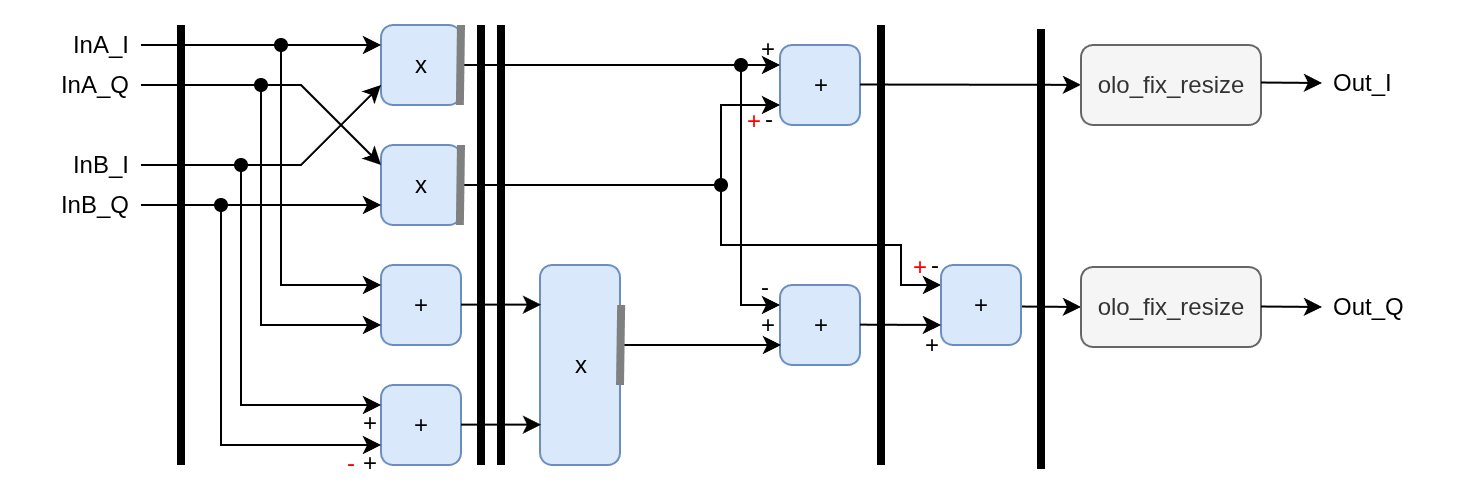

The diagram above was exported from draw.io. Its source (the exported page's mxGraphModel, read from the mxfile embedded in the PNG):
<mxGraphModel dx="2330" dy="1187" grid="1" gridSize="10" guides="1" tooltips="1" connect="1" arrows="1" fold="1" page="1" pageScale="1" pageWidth="850" pageHeight="1100" math="0" shadow="0">
  <root>
    <mxCell id="0" />
    <mxCell id="1" parent="0" />
    <mxCell id="2" value="InA_I" style="text;strokeColor=none;fillColor=none;align=right;verticalAlign=middle;spacingLeft=4;spacingRight=4;overflow=hidden;points=[[0,0.5],[1,0.5]];portConstraint=eastwest;rotatable=0;whiteSpace=wrap;html=1;" vertex="1" parent="1">
      <mxGeometry x="20" y="480" width="60" height="20" as="geometry" />
    </mxCell>
    <mxCell id="3" value="x" style="rounded=1;whiteSpace=wrap;html=1;fillColor=#dae8fc;strokeColor=#6c8ebf;" vertex="1" parent="1">
      <mxGeometry x="200" y="480" width="40" height="40" as="geometry" />
    </mxCell>
    <mxCell id="4" value="x" style="rounded=1;whiteSpace=wrap;html=1;fillColor=#dae8fc;strokeColor=#6c8ebf;" vertex="1" parent="1">
      <mxGeometry x="200" y="540" width="40" height="40" as="geometry" />
    </mxCell>
    <mxCell id="5" value="InA_Q" style="text;strokeColor=none;fillColor=none;align=right;verticalAlign=middle;spacingLeft=4;spacingRight=4;overflow=hidden;points=[[0,0.5],[1,0.5]];portConstraint=eastwest;rotatable=0;whiteSpace=wrap;html=1;" vertex="1" parent="1">
      <mxGeometry x="20" y="500" width="60" height="20" as="geometry" />
    </mxCell>
    <mxCell id="6" value="InB_I" style="text;strokeColor=none;fillColor=none;align=right;verticalAlign=middle;spacingLeft=4;spacingRight=4;overflow=hidden;points=[[0,0.5],[1,0.5]];portConstraint=eastwest;rotatable=0;whiteSpace=wrap;html=1;" vertex="1" parent="1">
      <mxGeometry x="20" y="540" width="60" height="20" as="geometry" />
    </mxCell>
    <mxCell id="7" value="InB_Q" style="text;strokeColor=none;fillColor=none;align=right;verticalAlign=middle;spacingLeft=4;spacingRight=4;overflow=hidden;points=[[0,0.5],[1,0.5]];portConstraint=eastwest;rotatable=0;whiteSpace=wrap;html=1;" vertex="1" parent="1">
      <mxGeometry x="20" y="560" width="60" height="20" as="geometry" />
    </mxCell>
    <mxCell id="8" value="+" style="rounded=1;whiteSpace=wrap;html=1;fillColor=#dae8fc;strokeColor=#6c8ebf;" vertex="1" parent="1">
      <mxGeometry x="399.5" y="610" width="40" height="40" as="geometry" />
    </mxCell>
    <mxCell id="9" value="+" style="rounded=1;whiteSpace=wrap;html=1;fillColor=#dae8fc;strokeColor=#6c8ebf;" vertex="1" parent="1">
      <mxGeometry x="200" y="600" width="40" height="40" as="geometry" />
    </mxCell>
    <mxCell id="10" value="+" style="rounded=1;whiteSpace=wrap;html=1;fillColor=#dae8fc;strokeColor=#6c8ebf;" vertex="1" parent="1">
      <mxGeometry x="200" y="660" width="40" height="40" as="geometry" />
    </mxCell>
    <mxCell id="11" value="" style="endArrow=none;html=1;rounded=0;strokeWidth=4;fillColor=#f5f5f5;strokeColor=light-dark(#000000,#000000);" edge="1" parent="1">
      <mxGeometry width="50" height="50" relative="1" as="geometry">
        <mxPoint x="100" y="700" as="sourcePoint" />
        <mxPoint x="100" y="480" as="targetPoint" />
      </mxGeometry>
    </mxCell>
    <mxCell id="12" value="x" style="rounded=1;whiteSpace=wrap;html=1;fillColor=#dae8fc;strokeColor=#6c8ebf;" vertex="1" parent="1">
      <mxGeometry x="279.5" y="600" width="40" height="100" as="geometry" />
    </mxCell>
    <mxCell id="13" value="+" style="rounded=1;whiteSpace=wrap;html=1;fillColor=#dae8fc;strokeColor=#6c8ebf;" vertex="1" parent="1">
      <mxGeometry x="399.5" y="490" width="40" height="40" as="geometry" />
    </mxCell>
    <mxCell id="14" value="" style="endArrow=none;html=1;rounded=0;strokeWidth=4;fillColor=#f5f5f5;strokeColor=light-dark(#000000,#000000);" edge="1" parent="1">
      <mxGeometry width="50" height="50" relative="1" as="geometry">
        <mxPoint x="250" y="700" as="sourcePoint" />
        <mxPoint x="250" y="480" as="targetPoint" />
      </mxGeometry>
    </mxCell>
    <mxCell id="15" value="" style="endArrow=none;html=1;rounded=0;strokeWidth=4;fillColor=#f5f5f5;strokeColor=light-dark(#000000,#000000);" edge="1" parent="1">
      <mxGeometry width="50" height="50" relative="1" as="geometry">
        <mxPoint x="450" y="700" as="sourcePoint" />
        <mxPoint x="450" y="480" as="targetPoint" />
      </mxGeometry>
    </mxCell>
    <mxCell id="16" value="" style="endArrow=classic;html=1;rounded=0;entryX=0;entryY=0.25;entryDx=0;entryDy=0;exitX=1;exitY=0.5;exitDx=0;exitDy=0;" edge="1" source="2" target="3" parent="1">
      <mxGeometry width="50" height="50" relative="1" as="geometry">
        <mxPoint x="120" y="490" as="sourcePoint" />
        <mxPoint x="170" y="440" as="targetPoint" />
      </mxGeometry>
    </mxCell>
    <mxCell id="17" value="" style="endArrow=classic;html=1;rounded=0;entryX=0;entryY=0.25;entryDx=0;entryDy=0;exitX=1;exitY=0.5;exitDx=0;exitDy=0;" edge="1" source="5" target="4" parent="1">
      <mxGeometry width="50" height="50" relative="1" as="geometry">
        <mxPoint x="120" y="509.8" as="sourcePoint" />
        <mxPoint x="200" y="509.8" as="targetPoint" />
        <Array as="points">
          <mxPoint x="160" y="510" />
          <mxPoint x="190" y="540" />
        </Array>
      </mxGeometry>
    </mxCell>
    <mxCell id="18" value="" style="endArrow=classic;html=1;rounded=0;entryX=0;entryY=0.75;entryDx=0;entryDy=0;exitX=1;exitY=0.5;exitDx=0;exitDy=0;" edge="1" source="6" target="3" parent="1">
      <mxGeometry width="50" height="50" relative="1" as="geometry">
        <mxPoint x="120" y="550" as="sourcePoint" />
        <mxPoint x="170" y="500" as="targetPoint" />
        <Array as="points">
          <mxPoint x="160" y="550" />
        </Array>
      </mxGeometry>
    </mxCell>
    <mxCell id="19" value="" style="endArrow=classic;html=1;rounded=0;entryX=0;entryY=0.75;entryDx=0;entryDy=0;exitX=1;exitY=0.5;exitDx=0;exitDy=0;" edge="1" source="7" target="4" parent="1">
      <mxGeometry width="50" height="50" relative="1" as="geometry">
        <mxPoint x="120" y="570" as="sourcePoint" />
        <mxPoint x="170" y="520" as="targetPoint" />
      </mxGeometry>
    </mxCell>
    <mxCell id="20" value="" style="endArrow=classic;html=1;rounded=0;entryX=0;entryY=0.25;entryDx=0;entryDy=0;startArrow=oval;startFill=1;" edge="1" target="9" parent="1">
      <mxGeometry width="50" height="50" relative="1" as="geometry">
        <mxPoint x="150" y="490" as="sourcePoint" />
        <mxPoint x="180" y="610" as="targetPoint" />
        <Array as="points">
          <mxPoint x="150" y="610" />
        </Array>
      </mxGeometry>
    </mxCell>
    <mxCell id="21" value="" style="endArrow=classic;html=1;rounded=0;entryX=0;entryY=0.75;entryDx=0;entryDy=0;startArrow=oval;startFill=1;" edge="1" target="9" parent="1">
      <mxGeometry width="50" height="50" relative="1" as="geometry">
        <mxPoint x="140" y="510" as="sourcePoint" />
        <mxPoint x="180" y="630" as="targetPoint" />
        <Array as="points">
          <mxPoint x="140" y="630" />
        </Array>
      </mxGeometry>
    </mxCell>
    <mxCell id="22" value="" style="endArrow=classic;html=1;rounded=0;entryX=0;entryY=0.25;entryDx=0;entryDy=0;startArrow=oval;startFill=1;" edge="1" target="10" parent="1">
      <mxGeometry width="50" height="50" relative="1" as="geometry">
        <mxPoint x="130" y="550" as="sourcePoint" />
        <mxPoint x="180" y="670" as="targetPoint" />
        <Array as="points">
          <mxPoint x="130" y="670" />
        </Array>
      </mxGeometry>
    </mxCell>
    <mxCell id="23" value="" style="endArrow=classic;html=1;rounded=0;entryX=0;entryY=0.75;entryDx=0;entryDy=0;startArrow=oval;startFill=1;" edge="1" target="10" parent="1">
      <mxGeometry width="50" height="50" relative="1" as="geometry">
        <mxPoint x="120" y="570" as="sourcePoint" />
        <mxPoint x="180" y="690" as="targetPoint" />
        <Array as="points">
          <mxPoint x="120" y="690" />
        </Array>
      </mxGeometry>
    </mxCell>
    <mxCell id="24" value="" style="endArrow=classic;html=1;rounded=0;entryX=0;entryY=0.25;entryDx=0;entryDy=0;" edge="1" target="13" parent="1">
      <mxGeometry width="50" height="50" relative="1" as="geometry">
        <mxPoint x="240" y="500" as="sourcePoint" />
        <mxPoint x="290" y="450" as="targetPoint" />
        <Array as="points">
          <mxPoint x="370" y="500" />
        </Array>
      </mxGeometry>
    </mxCell>
    <mxCell id="25" value="" style="endArrow=classic;html=1;rounded=0;entryX=0;entryY=0.75;entryDx=0;entryDy=0;" edge="1" target="13" parent="1">
      <mxGeometry width="50" height="50" relative="1" as="geometry">
        <mxPoint x="240" y="560" as="sourcePoint" />
        <mxPoint x="290" y="510" as="targetPoint" />
        <Array as="points">
          <mxPoint x="370" y="560" />
          <mxPoint x="370" y="520" />
        </Array>
      </mxGeometry>
    </mxCell>
    <mxCell id="26" value="-" style="text;strokeColor=none;fillColor=none;align=right;verticalAlign=middle;spacingLeft=4;spacingRight=4;overflow=hidden;points=[[0,0.5],[1,0.5]];portConstraint=eastwest;rotatable=0;whiteSpace=wrap;html=1;" vertex="1" parent="1">
      <mxGeometry x="382" y="517" width="20" height="20" as="geometry" />
    </mxCell>
    <mxCell id="27" value="+" style="text;strokeColor=none;fillColor=none;align=right;verticalAlign=middle;spacingLeft=4;spacingRight=4;overflow=hidden;points=[[0,0.5],[1,0.5]];portConstraint=eastwest;rotatable=0;whiteSpace=wrap;html=1;" vertex="1" parent="1">
      <mxGeometry x="383" y="482" width="20" height="20" as="geometry" />
    </mxCell>
    <mxCell id="28" value="" style="endArrow=classic;html=1;rounded=0;" edge="1" parent="1">
      <mxGeometry width="50" height="50" relative="1" as="geometry">
        <mxPoint x="240" y="619.8" as="sourcePoint" />
        <mxPoint x="280" y="619.8" as="targetPoint" />
      </mxGeometry>
    </mxCell>
    <mxCell id="29" value="" style="endArrow=classic;html=1;rounded=0;" edge="1" parent="1">
      <mxGeometry width="50" height="50" relative="1" as="geometry">
        <mxPoint x="240" y="679.8" as="sourcePoint" />
        <mxPoint x="280" y="679.8" as="targetPoint" />
      </mxGeometry>
    </mxCell>
    <mxCell id="30" value="" style="endArrow=classic;html=1;rounded=0;" edge="1" parent="1">
      <mxGeometry width="50" height="50" relative="1" as="geometry">
        <mxPoint x="319.5" y="640" as="sourcePoint" />
        <mxPoint x="400" y="640" as="targetPoint" />
      </mxGeometry>
    </mxCell>
    <mxCell id="31" value="" style="endArrow=classic;html=1;rounded=0;startArrow=oval;startFill=1;entryX=0;entryY=0.25;entryDx=0;entryDy=0;" edge="1" target="53" parent="1">
      <mxGeometry width="50" height="50" relative="1" as="geometry">
        <mxPoint x="370" y="560" as="sourcePoint" />
        <mxPoint x="410" y="560" as="targetPoint" />
        <Array as="points">
          <mxPoint x="370" y="580" />
          <mxPoint x="370" y="590" />
          <mxPoint x="460" y="590" />
          <mxPoint x="460" y="610" />
        </Array>
      </mxGeometry>
    </mxCell>
    <mxCell id="32" value="" style="endArrow=classic;html=1;rounded=0;startArrow=oval;startFill=1;entryX=0;entryY=0.25;entryDx=0;entryDy=0;" edge="1" target="8" parent="1">
      <mxGeometry width="50" height="50" relative="1" as="geometry">
        <mxPoint x="380" y="500" as="sourcePoint" />
        <mxPoint x="400" y="600" as="targetPoint" />
        <Array as="points">
          <mxPoint x="380" y="560" />
          <mxPoint x="380" y="620" />
        </Array>
      </mxGeometry>
    </mxCell>
    <mxCell id="33" value="-" style="text;strokeColor=none;fillColor=none;align=right;verticalAlign=middle;spacingLeft=4;spacingRight=4;overflow=hidden;points=[[0,0.5],[1,0.5]];portConstraint=eastwest;rotatable=0;whiteSpace=wrap;html=1;" vertex="1" parent="1">
      <mxGeometry x="379.5" y="601" width="20" height="19" as="geometry" />
    </mxCell>
    <mxCell id="34" value="-" style="text;strokeColor=none;fillColor=none;align=right;verticalAlign=middle;spacingLeft=4;spacingRight=4;overflow=hidden;points=[[0,0.5],[1,0.5]];portConstraint=eastwest;rotatable=0;whiteSpace=wrap;html=1;" vertex="1" parent="1">
      <mxGeometry x="465" y="590" width="20" height="20" as="geometry" />
    </mxCell>
    <mxCell id="35" value="+" style="text;strokeColor=none;fillColor=none;align=right;verticalAlign=middle;spacingLeft=4;spacingRight=4;overflow=hidden;points=[[0,0.5],[1,0.5]];portConstraint=eastwest;rotatable=0;whiteSpace=wrap;html=1;" vertex="1" parent="1">
      <mxGeometry x="383" y="620" width="20" height="20" as="geometry" />
    </mxCell>
    <mxCell id="36" value="" style="endArrow=classic;html=1;rounded=0;" edge="1" parent="1">
      <mxGeometry width="50" height="50" relative="1" as="geometry">
        <mxPoint x="519.5" y="620.76" as="sourcePoint" />
        <mxPoint x="550" y="621" as="targetPoint" />
      </mxGeometry>
    </mxCell>
    <mxCell id="37" value="" style="endArrow=classic;html=1;rounded=0;" edge="1" target="40" parent="1">
      <mxGeometry width="50" height="50" relative="1" as="geometry">
        <mxPoint x="439.5" y="509.76" as="sourcePoint" />
        <mxPoint x="470" y="510" as="targetPoint" />
      </mxGeometry>
    </mxCell>
    <mxCell id="38" value="olo_fix_resize" style="rounded=1;whiteSpace=wrap;html=1;fillColor=#f5f5f5;fontColor=#333333;strokeColor=#666666;" vertex="1" parent="1">
      <mxGeometry x="550" y="601" width="90" height="40" as="geometry" />
    </mxCell>
    <mxCell id="39" value="" style="endArrow=classic;html=1;rounded=0;" edge="1" parent="1">
      <mxGeometry width="50" height="50" relative="1" as="geometry">
        <mxPoint x="640" y="620.76" as="sourcePoint" />
        <mxPoint x="670.5" y="621" as="targetPoint" />
      </mxGeometry>
    </mxCell>
    <mxCell id="40" value="olo_fix_resize" style="rounded=1;whiteSpace=wrap;html=1;fillColor=#f5f5f5;fontColor=#333333;strokeColor=#666666;" vertex="1" parent="1">
      <mxGeometry x="550" y="490" width="90" height="40" as="geometry" />
    </mxCell>
    <mxCell id="41" value="" style="endArrow=classic;html=1;rounded=0;" edge="1" parent="1">
      <mxGeometry width="50" height="50" relative="1" as="geometry">
        <mxPoint x="640" y="508.76" as="sourcePoint" />
        <mxPoint x="670.5" y="509" as="targetPoint" />
      </mxGeometry>
    </mxCell>
    <mxCell id="42" value="Out_I" style="text;strokeColor=none;fillColor=none;align=left;verticalAlign=middle;spacingLeft=4;spacingRight=4;overflow=hidden;points=[[0,0.5],[1,0.5]];portConstraint=eastwest;rotatable=0;whiteSpace=wrap;html=1;" vertex="1" parent="1">
      <mxGeometry x="670" y="499" width="60" height="20" as="geometry" />
    </mxCell>
    <mxCell id="43" value="Out_Q" style="text;strokeColor=none;fillColor=none;align=left;verticalAlign=middle;spacingLeft=4;spacingRight=4;overflow=hidden;points=[[0,0.5],[1,0.5]];portConstraint=eastwest;rotatable=0;whiteSpace=wrap;html=1;" vertex="1" parent="1">
      <mxGeometry x="670" y="611" width="60" height="20" as="geometry" />
    </mxCell>
    <mxCell id="44" value="+" style="text;strokeColor=none;fillColor=none;align=right;verticalAlign=middle;spacingLeft=4;spacingRight=4;overflow=hidden;points=[[0,0.5],[1,0.5]];portConstraint=eastwest;rotatable=0;whiteSpace=wrap;html=1;" vertex="1" parent="1">
      <mxGeometry x="184" y="689" width="20" height="20" as="geometry" />
    </mxCell>
    <mxCell id="45" value="-" style="text;strokeColor=none;fillColor=none;align=right;verticalAlign=middle;spacingLeft=4;spacingRight=4;overflow=hidden;points=[[0,0.5],[1,0.5]];portConstraint=eastwest;rotatable=0;whiteSpace=wrap;html=1;fontColor=#FF0000;" vertex="1" parent="1">
      <mxGeometry x="173" y="689" width="20" height="20" as="geometry" />
    </mxCell>
    <mxCell id="46" value="+" style="text;strokeColor=none;fillColor=none;align=right;verticalAlign=middle;spacingLeft=4;spacingRight=4;overflow=hidden;points=[[0,0.5],[1,0.5]];portConstraint=eastwest;rotatable=0;whiteSpace=wrap;html=1;" vertex="1" parent="1">
      <mxGeometry x="184" y="669" width="20" height="20" as="geometry" />
    </mxCell>
    <mxCell id="47" value="+" style="text;strokeColor=none;fillColor=none;align=right;verticalAlign=middle;spacingLeft=4;spacingRight=4;overflow=hidden;points=[[0,0.5],[1,0.5]];portConstraint=eastwest;rotatable=0;whiteSpace=wrap;html=1;fontColor=#FF0000;" vertex="1" parent="1">
      <mxGeometry x="459" y="591" width="20" height="20" as="geometry" />
    </mxCell>
    <mxCell id="48" value="" style="endArrow=none;html=1;rounded=0;strokeWidth=4;fillColor=#f5f5f5;strokeColor=light-dark(#808080,#000000);" edge="1" parent="1">
      <mxGeometry width="50" height="50" relative="1" as="geometry">
        <mxPoint x="239.43" y="520" as="sourcePoint" />
        <mxPoint x="240" y="480" as="targetPoint" />
      </mxGeometry>
    </mxCell>
    <mxCell id="49" value="" style="endArrow=none;html=1;rounded=0;strokeWidth=4;fillColor=#f5f5f5;strokeColor=light-dark(#808080,#000000);" edge="1" parent="1">
      <mxGeometry width="50" height="50" relative="1" as="geometry">
        <mxPoint x="239.43" y="580" as="sourcePoint" />
        <mxPoint x="240" y="540" as="targetPoint" />
      </mxGeometry>
    </mxCell>
    <mxCell id="50" value="" style="endArrow=none;html=1;rounded=0;strokeWidth=4;fillColor=#f5f5f5;strokeColor=light-dark(#000000,#000000);" edge="1" parent="1">
      <mxGeometry width="50" height="50" relative="1" as="geometry">
        <mxPoint x="260" y="700" as="sourcePoint" />
        <mxPoint x="260" y="480" as="targetPoint" />
      </mxGeometry>
    </mxCell>
    <mxCell id="51" value="" style="endArrow=none;html=1;rounded=0;strokeWidth=4;fillColor=#f5f5f5;strokeColor=light-dark(#808080,#000000);" edge="1" parent="1">
      <mxGeometry width="50" height="50" relative="1" as="geometry">
        <mxPoint x="319.5" y="660" as="sourcePoint" />
        <mxPoint x="320.07" y="620" as="targetPoint" />
      </mxGeometry>
    </mxCell>
    <mxCell id="52" value="+" style="text;strokeColor=none;fillColor=none;align=right;verticalAlign=middle;spacingLeft=4;spacingRight=4;overflow=hidden;points=[[0,0.5],[1,0.5]];portConstraint=eastwest;rotatable=0;whiteSpace=wrap;html=1;fontColor=#FF0000;" vertex="1" parent="1">
      <mxGeometry x="375.5" y="518" width="20" height="20" as="geometry" />
    </mxCell>
    <mxCell id="53" value="+" style="rounded=1;whiteSpace=wrap;html=1;fillColor=#dae8fc;strokeColor=#6c8ebf;" vertex="1" parent="1">
      <mxGeometry x="480" y="600" width="40" height="40" as="geometry" />
    </mxCell>
    <mxCell id="54" value="" style="endArrow=classic;html=1;rounded=0;entryX=0;entryY=0.75;entryDx=0;entryDy=0;" edge="1" target="53" parent="1">
      <mxGeometry width="50" height="50" relative="1" as="geometry">
        <mxPoint x="439.5" y="629.83" as="sourcePoint" />
        <mxPoint x="470" y="630.07" as="targetPoint" />
      </mxGeometry>
    </mxCell>
    <mxCell id="55" value="+" style="text;strokeColor=none;fillColor=none;align=right;verticalAlign=middle;spacingLeft=4;spacingRight=4;overflow=hidden;points=[[0,0.5],[1,0.5]];portConstraint=eastwest;rotatable=0;whiteSpace=wrap;html=1;" vertex="1" parent="1">
      <mxGeometry x="465" y="630" width="20" height="20" as="geometry" />
    </mxCell>
    <mxCell id="56" value="" style="endArrow=none;html=1;rounded=0;strokeWidth=4;fillColor=#f5f5f5;strokeColor=light-dark(#000000,#000000);" edge="1" parent="1">
      <mxGeometry width="50" height="50" relative="1" as="geometry">
        <mxPoint x="530" y="702" as="sourcePoint" />
        <mxPoint x="530" y="482" as="targetPoint" />
      </mxGeometry>
    </mxCell>
  </root>
</mxGraphModel>